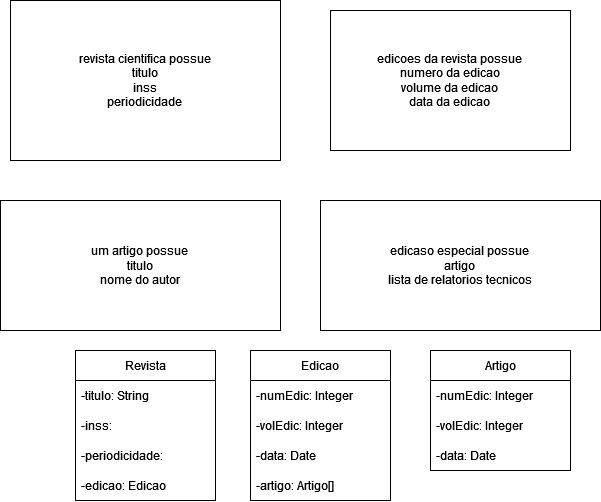

The diagram above was exported from draw.io. Its source (the exported page's mxGraphModel, read from the mxfile embedded in the PNG):
<mxGraphModel dx="1195" dy="645" grid="1" gridSize="10" guides="1" tooltips="1" connect="1" arrows="1" fold="1" page="1" pageScale="1" pageWidth="827" pageHeight="1169" math="0" shadow="0">
  <root>
    <mxCell id="0" />
    <mxCell id="1" parent="0" />
    <mxCell id="UaG5bgHwdQkjJFcdqjEF-2" value="revista cientifica possue &lt;br&gt;titulo&lt;br&gt;inss&lt;br&gt;periodicidade" style="rounded=0;whiteSpace=wrap;html=1;" vertex="1" parent="1">
      <mxGeometry x="70" y="100" width="270" height="160" as="geometry" />
    </mxCell>
    <mxCell id="UaG5bgHwdQkjJFcdqjEF-4" value="edicoes da revista possue&lt;br&gt;numero da edicao&lt;br&gt;volume da edicao&lt;br&gt;data da edicao" style="rounded=0;whiteSpace=wrap;html=1;" vertex="1" parent="1">
      <mxGeometry x="390" y="110" width="240" height="140" as="geometry" />
    </mxCell>
    <mxCell id="UaG5bgHwdQkjJFcdqjEF-5" value="um artigo possue&lt;br&gt;titulo&lt;br&gt;nome do autor" style="rounded=0;whiteSpace=wrap;html=1;" vertex="1" parent="1">
      <mxGeometry x="60" y="300" width="280" height="130" as="geometry" />
    </mxCell>
    <mxCell id="UaG5bgHwdQkjJFcdqjEF-6" value="edicaso especial possue&lt;br&gt;artigo&lt;br&gt;lista de relatorios tecnicos" style="rounded=0;whiteSpace=wrap;html=1;" vertex="1" parent="1">
      <mxGeometry x="380" y="300" width="280" height="130" as="geometry" />
    </mxCell>
    <mxCell id="UaG5bgHwdQkjJFcdqjEF-7" value="Revista" style="swimlane;fontStyle=0;childLayout=stackLayout;horizontal=1;startSize=30;horizontalStack=0;resizeParent=1;resizeParentMax=0;resizeLast=0;collapsible=1;marginBottom=0;whiteSpace=wrap;html=1;" vertex="1" parent="1">
      <mxGeometry x="135" y="450" width="140" height="150" as="geometry" />
    </mxCell>
    <mxCell id="UaG5bgHwdQkjJFcdqjEF-8" value="-titulo: String" style="text;strokeColor=none;fillColor=none;align=left;verticalAlign=middle;spacingLeft=4;spacingRight=4;overflow=hidden;points=[[0,0.5],[1,0.5]];portConstraint=eastwest;rotatable=0;whiteSpace=wrap;html=1;" vertex="1" parent="UaG5bgHwdQkjJFcdqjEF-7">
      <mxGeometry y="30" width="140" height="30" as="geometry" />
    </mxCell>
    <mxCell id="UaG5bgHwdQkjJFcdqjEF-9" value="-inss: " style="text;strokeColor=none;fillColor=none;align=left;verticalAlign=middle;spacingLeft=4;spacingRight=4;overflow=hidden;points=[[0,0.5],[1,0.5]];portConstraint=eastwest;rotatable=0;whiteSpace=wrap;html=1;" vertex="1" parent="UaG5bgHwdQkjJFcdqjEF-7">
      <mxGeometry y="60" width="140" height="30" as="geometry" />
    </mxCell>
    <mxCell id="UaG5bgHwdQkjJFcdqjEF-10" value="-periodicidade:" style="text;strokeColor=none;fillColor=none;align=left;verticalAlign=middle;spacingLeft=4;spacingRight=4;overflow=hidden;points=[[0,0.5],[1,0.5]];portConstraint=eastwest;rotatable=0;whiteSpace=wrap;html=1;" vertex="1" parent="UaG5bgHwdQkjJFcdqjEF-7">
      <mxGeometry y="90" width="140" height="30" as="geometry" />
    </mxCell>
    <mxCell id="UaG5bgHwdQkjJFcdqjEF-20" value="-edicao: Edicao" style="text;strokeColor=none;fillColor=none;align=left;verticalAlign=middle;spacingLeft=4;spacingRight=4;overflow=hidden;points=[[0,0.5],[1,0.5]];portConstraint=eastwest;rotatable=0;whiteSpace=wrap;html=1;" vertex="1" parent="UaG5bgHwdQkjJFcdqjEF-7">
      <mxGeometry y="120" width="140" height="30" as="geometry" />
    </mxCell>
    <mxCell id="UaG5bgHwdQkjJFcdqjEF-11" value="Edicao" style="swimlane;fontStyle=0;childLayout=stackLayout;horizontal=1;startSize=30;horizontalStack=0;resizeParent=1;resizeParentMax=0;resizeLast=0;collapsible=1;marginBottom=0;whiteSpace=wrap;html=1;" vertex="1" parent="1">
      <mxGeometry x="310" y="450" width="140" height="150" as="geometry" />
    </mxCell>
    <mxCell id="UaG5bgHwdQkjJFcdqjEF-12" value="-numEdic: Integer" style="text;strokeColor=none;fillColor=none;align=left;verticalAlign=middle;spacingLeft=4;spacingRight=4;overflow=hidden;points=[[0,0.5],[1,0.5]];portConstraint=eastwest;rotatable=0;whiteSpace=wrap;html=1;" vertex="1" parent="UaG5bgHwdQkjJFcdqjEF-11">
      <mxGeometry y="30" width="140" height="30" as="geometry" />
    </mxCell>
    <mxCell id="UaG5bgHwdQkjJFcdqjEF-13" value="-volEdic: Integer" style="text;strokeColor=none;fillColor=none;align=left;verticalAlign=middle;spacingLeft=4;spacingRight=4;overflow=hidden;points=[[0,0.5],[1,0.5]];portConstraint=eastwest;rotatable=0;whiteSpace=wrap;html=1;" vertex="1" parent="UaG5bgHwdQkjJFcdqjEF-11">
      <mxGeometry y="60" width="140" height="30" as="geometry" />
    </mxCell>
    <mxCell id="UaG5bgHwdQkjJFcdqjEF-14" value="-data: Date" style="text;strokeColor=none;fillColor=none;align=left;verticalAlign=middle;spacingLeft=4;spacingRight=4;overflow=hidden;points=[[0,0.5],[1,0.5]];portConstraint=eastwest;rotatable=0;whiteSpace=wrap;html=1;" vertex="1" parent="UaG5bgHwdQkjJFcdqjEF-11">
      <mxGeometry y="90" width="140" height="30" as="geometry" />
    </mxCell>
    <mxCell id="UaG5bgHwdQkjJFcdqjEF-19" value="-artigo: Artigo[]" style="text;strokeColor=none;fillColor=none;align=left;verticalAlign=middle;spacingLeft=4;spacingRight=4;overflow=hidden;points=[[0,0.5],[1,0.5]];portConstraint=eastwest;rotatable=0;whiteSpace=wrap;html=1;" vertex="1" parent="UaG5bgHwdQkjJFcdqjEF-11">
      <mxGeometry y="120" width="140" height="30" as="geometry" />
    </mxCell>
    <mxCell id="UaG5bgHwdQkjJFcdqjEF-15" value="Artigo" style="swimlane;fontStyle=0;childLayout=stackLayout;horizontal=1;startSize=30;horizontalStack=0;resizeParent=1;resizeParentMax=0;resizeLast=0;collapsible=1;marginBottom=0;whiteSpace=wrap;html=1;" vertex="1" parent="1">
      <mxGeometry x="490" y="450" width="140" height="120" as="geometry" />
    </mxCell>
    <mxCell id="UaG5bgHwdQkjJFcdqjEF-16" value="-numEdic: Integer" style="text;strokeColor=none;fillColor=none;align=left;verticalAlign=middle;spacingLeft=4;spacingRight=4;overflow=hidden;points=[[0,0.5],[1,0.5]];portConstraint=eastwest;rotatable=0;whiteSpace=wrap;html=1;" vertex="1" parent="UaG5bgHwdQkjJFcdqjEF-15">
      <mxGeometry y="30" width="140" height="30" as="geometry" />
    </mxCell>
    <mxCell id="UaG5bgHwdQkjJFcdqjEF-17" value="-volEdic: Integer" style="text;strokeColor=none;fillColor=none;align=left;verticalAlign=middle;spacingLeft=4;spacingRight=4;overflow=hidden;points=[[0,0.5],[1,0.5]];portConstraint=eastwest;rotatable=0;whiteSpace=wrap;html=1;" vertex="1" parent="UaG5bgHwdQkjJFcdqjEF-15">
      <mxGeometry y="60" width="140" height="30" as="geometry" />
    </mxCell>
    <mxCell id="UaG5bgHwdQkjJFcdqjEF-18" value="-data: Date" style="text;strokeColor=none;fillColor=none;align=left;verticalAlign=middle;spacingLeft=4;spacingRight=4;overflow=hidden;points=[[0,0.5],[1,0.5]];portConstraint=eastwest;rotatable=0;whiteSpace=wrap;html=1;" vertex="1" parent="UaG5bgHwdQkjJFcdqjEF-15">
      <mxGeometry y="90" width="140" height="30" as="geometry" />
    </mxCell>
  </root>
</mxGraphModel>